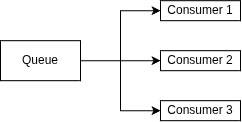

The diagram above was exported from draw.io. Its source (the exported page's mxGraphModel, read from the mxfile embedded in the PNG):
<mxGraphModel dx="975" dy="546" grid="1" gridSize="10" guides="1" tooltips="1" connect="1" arrows="1" fold="1" page="1" pageScale="1" pageWidth="850" pageHeight="1100" math="0" shadow="0">
  <root>
    <mxCell id="0" />
    <mxCell id="1" parent="0" />
    <mxCell id="8lnrajmHU0AltizlJhRJ-25" edge="1" parent="1" source="8lnrajmHU0AltizlJhRJ-21" style="edgeStyle=orthogonalEdgeStyle;rounded=0;orthogonalLoop=1;jettySize=auto;html=1;entryX=0;entryY=0.5;entryDx=0;entryDy=0;" target="8lnrajmHU0AltizlJhRJ-22">
      <mxGeometry relative="1" as="geometry" />
    </mxCell>
    <mxCell id="8lnrajmHU0AltizlJhRJ-26" edge="1" parent="1" source="8lnrajmHU0AltizlJhRJ-21" style="edgeStyle=orthogonalEdgeStyle;rounded=0;orthogonalLoop=1;jettySize=auto;html=1;" target="8lnrajmHU0AltizlJhRJ-23">
      <mxGeometry relative="1" as="geometry" />
    </mxCell>
    <mxCell id="8lnrajmHU0AltizlJhRJ-27" edge="1" parent="1" source="8lnrajmHU0AltizlJhRJ-21" style="edgeStyle=orthogonalEdgeStyle;rounded=0;orthogonalLoop=1;jettySize=auto;html=1;entryX=0;entryY=0.5;entryDx=0;entryDy=0;" target="8lnrajmHU0AltizlJhRJ-24">
      <mxGeometry relative="1" as="geometry" />
    </mxCell>
    <mxCell id="8lnrajmHU0AltizlJhRJ-21" parent="1" style="rounded=0;whiteSpace=wrap;html=1;" value="Queue" vertex="1">
      <mxGeometry height="40" width="80" x="40" y="80" as="geometry" />
    </mxCell>
    <mxCell id="8lnrajmHU0AltizlJhRJ-22" parent="1" style="rounded=0;whiteSpace=wrap;html=1;" value="Consumer 1" vertex="1">
      <mxGeometry height="20" width="80" x="200" y="40" as="geometry" />
    </mxCell>
    <mxCell id="8lnrajmHU0AltizlJhRJ-23" parent="1" style="rounded=0;whiteSpace=wrap;html=1;" value="Consumer 2" vertex="1">
      <mxGeometry height="20" width="80" x="200" y="90" as="geometry" />
    </mxCell>
    <mxCell id="8lnrajmHU0AltizlJhRJ-24" parent="1" style="rounded=0;whiteSpace=wrap;html=1;" value="Consumer 3" vertex="1">
      <mxGeometry height="20" width="80" x="200" y="140" as="geometry" />
    </mxCell>
  </root>
</mxGraphModel>